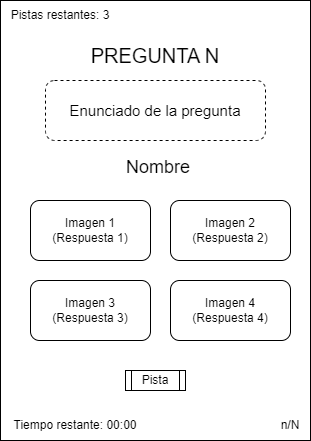

The diagram above was exported from draw.io. Its source (the exported page's mxGraphModel, read from the mxfile embedded in the PNG):
<mxGraphModel dx="1098" dy="1180" grid="1" gridSize="10" guides="1" tooltips="1" connect="1" arrows="1" fold="1" page="1" pageScale="1" pageWidth="827" pageHeight="1169" math="0" shadow="0">
  <root>
    <mxCell id="0" />
    <mxCell id="1" parent="0" />
    <mxCell id="R_oimEwdiIJeXAIg74_z-1" value="" style="rounded=0;whiteSpace=wrap;html=1;movable=0;resizable=0;rotatable=0;deletable=0;editable=0;locked=1;connectable=0;" vertex="1" parent="1">
      <mxGeometry x="250" y="100" width="310" height="440" as="geometry" />
    </mxCell>
    <mxCell id="R_oimEwdiIJeXAIg74_z-2" value="&lt;font style=&quot;font-size: 20px;&quot;&gt;PREGUNTA N&lt;/font&gt;" style="text;html=1;strokeColor=none;fillColor=none;align=center;verticalAlign=middle;whiteSpace=wrap;rounded=0;" vertex="1" parent="1">
      <mxGeometry x="325" y="140" width="160" height="30" as="geometry" />
    </mxCell>
    <mxCell id="R_oimEwdiIJeXAIg74_z-3" value="&lt;font style=&quot;font-size: 15px;&quot;&gt;Enunciado de la pregunta&lt;/font&gt;" style="rounded=1;whiteSpace=wrap;html=1;dashed=1;" vertex="1" parent="1">
      <mxGeometry x="295" y="180" width="220" height="60" as="geometry" />
    </mxCell>
    <mxCell id="R_oimEwdiIJeXAIg74_z-5" value="Imagen 1&lt;div&gt;(Respuesta 1)&lt;/div&gt;" style="rounded=1;whiteSpace=wrap;html=1;" vertex="1" parent="1">
      <mxGeometry x="280" y="300" width="120" height="60" as="geometry" />
    </mxCell>
    <mxCell id="R_oimEwdiIJeXAIg74_z-6" value="Imagen 2&lt;div&gt;(Respuesta 2)&lt;/div&gt;" style="rounded=1;whiteSpace=wrap;html=1;" vertex="1" parent="1">
      <mxGeometry x="420" y="300" width="120" height="60" as="geometry" />
    </mxCell>
    <mxCell id="R_oimEwdiIJeXAIg74_z-7" value="Imagen 3&lt;div&gt;(Respuesta 3)&lt;/div&gt;" style="rounded=1;whiteSpace=wrap;html=1;" vertex="1" parent="1">
      <mxGeometry x="280" y="380" width="120" height="60" as="geometry" />
    </mxCell>
    <mxCell id="R_oimEwdiIJeXAIg74_z-8" value="Imagen 4&lt;div&gt;(Respuesta 4)&lt;/div&gt;" style="rounded=1;whiteSpace=wrap;html=1;" vertex="1" parent="1">
      <mxGeometry x="420" y="380" width="120" height="60" as="geometry" />
    </mxCell>
    <mxCell id="R_oimEwdiIJeXAIg74_z-9" value="Tiempo restante: 00:00" style="text;html=1;strokeColor=none;fillColor=none;align=center;verticalAlign=middle;whiteSpace=wrap;rounded=0;" vertex="1" parent="1">
      <mxGeometry x="260" y="510" width="130" height="30" as="geometry" />
    </mxCell>
    <mxCell id="R_oimEwdiIJeXAIg74_z-10" value="n/N" style="text;html=1;strokeColor=none;fillColor=none;align=center;verticalAlign=middle;whiteSpace=wrap;rounded=0;" vertex="1" parent="1">
      <mxGeometry x="520" y="510" width="40" height="30" as="geometry" />
    </mxCell>
    <mxCell id="R_oimEwdiIJeXAIg74_z-11" value="Pista" style="shape=process;whiteSpace=wrap;html=1;backgroundOutline=1;" vertex="1" parent="1">
      <mxGeometry x="375" y="470" width="60" height="20" as="geometry" />
    </mxCell>
    <mxCell id="R_oimEwdiIJeXAIg74_z-12" value="Pistas restantes: 3" style="text;html=1;strokeColor=none;fillColor=none;align=center;verticalAlign=middle;whiteSpace=wrap;rounded=0;" vertex="1" parent="1">
      <mxGeometry x="250" y="100" width="120" height="30" as="geometry" />
    </mxCell>
    <mxCell id="R_oimEwdiIJeXAIg74_z-13" value="&lt;font style=&quot;font-size: 18px;&quot;&gt;Nombre&lt;/font&gt;" style="text;strokeColor=none;fillColor=none;spacingLeft=4;spacingRight=4;overflow=hidden;rotatable=0;points=[[0,0.5],[1,0.5]];portConstraint=eastwest;fontSize=12;whiteSpace=wrap;html=1;" vertex="1" parent="1">
      <mxGeometry x="370" y="250" width="84" height="30" as="geometry" />
    </mxCell>
  </root>
</mxGraphModel>